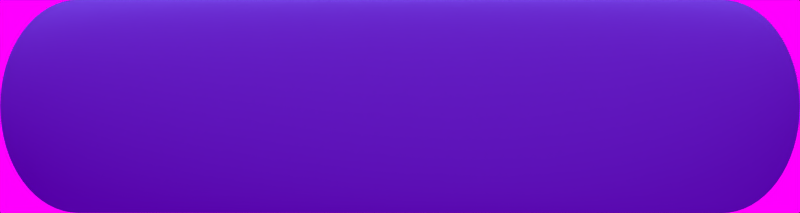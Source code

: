 # Source: bouton_cyan.blend  (saved by Blender 2.46.0; exported with 4.5.12 LTS)
import bpy
from mathutils import Matrix  # noqa: F401  (used for matrix-valued properties, if any)

bpy.ops.wm.read_factory_settings(use_empty=True)
scene = bpy.context.scene
scene.name = 'Scene'

# ---- collections
col_collection_1 = bpy.data.collections.new('Collection 1'); scene.collection.children.link(col_collection_1)

# ---- materials (node trees are filled in below, after node groups)
mat_material_001 = bpy.data.materials.new('Material.001')
mat_material_001.alpha_threshold = 0.0
mat_material_001.diffuse_color = (0.3331, 0.6915, 0.6545, 1.0)
mat_material_001.roughness = 0.5
mat_material_001.specular_intensity = 1.55
mat_material_001.line_color = (0.0, 0.0, 0.0, 1.0)

# ---- material node trees

# ---- world
world_world = bpy.data.worlds.new('World'); scene.world = world_world
world_world.color = (1.0, 0.0, 1.0)
world_world.use_sun_shadow = False
world_world.sun_shadow_jitter_overblur = 0.0
world_world.cycles.sampling_method = 'MANUAL'
world_world.cycles.sample_map_resolution = 256

# ---- cameras
cam_camera = bpy.data.cameras.new('Camera')
cam_camera.type = 'ORTHO'
cam_camera.passepartout_alpha = 0.2
cam_camera.clip_end = 100.0
cam_camera.lens = 35.0
cam_camera.ortho_scale = 7.314
cam_camera.show_passepartout = False
cam_camera.show_safe_areas = True
cam_camera.dof.focus_distance = 0.0
cam_camera.dof.aperture_fstop = 128.0

# ---- lights
light_spot_001 = bpy.data.lights.new('Spot.001', 'SPOT')
light_spot_001.transmission_factor = 0.0
light_spot_001.cutoff_distance = 30.0
light_spot_001.energy = 165.7
light_spot_001.shadow_buffer_clip_start = 1.001
light_spot_001.shadow_soft_size = 1.0
light_spot_001.shadow_maximum_resolution = 0.006
light_spot_001.use_absolute_resolution = True
light_spot_001.spot_size = 1.309
light_spot_001.cycles.use_multiple_importance_sampling = False
light_lamp = bpy.data.lights.new('Lamp', 'SUN')
light_lamp.transmission_factor = 0.0
light_lamp.angle = 1.571
light_lamp.energy = 1.077
light_lamp.shadow_buffer_clip_start = 0.5
light_lamp.shadow_soft_size = 1.0
light_lamp.shadow_cascade_max_distance = 1000.0
light_lamp.cycles.use_multiple_importance_sampling = False
light_spot = bpy.data.lights.new('Spot', 'SPOT')
light_spot.transmission_factor = 0.0
light_spot.cutoff_distance = 30.0
light_spot.energy = 198.1
light_spot.shadow_buffer_clip_start = 1.001
light_spot.shadow_soft_size = 1.0
light_spot.shadow_maximum_resolution = 0.006
light_spot.use_absolute_resolution = True
light_spot.spot_size = 1.309
light_spot.cycles.use_multiple_importance_sampling = False

# ---- meshes
me_torus = bpy.data.meshes.new('Torus')
me_torus.from_pydata([(1.25, 0.0, 0.0), (1.231, 0.0, 0.09567), (1.177, 0.0, 0.1768), (1.096, 0.0, 0.231), (1.0, 0.0, 0.25), (0.9043, 0.0, 0.231), (0.8232, 0.0, 0.1768), (0.769, 0.0, 0.09567), (0.75, 0.0, 3.062e-17), (0.769, 0.0, -0.09567), (0.8232, 0.0, -0.1768), (0.9043, 0.0, -0.231), (1.0, 0.0, -0.25), (1.096, 0.0, -0.231), (1.177, 0.0, -0.1768), (1.231, 0.0, -0.09567), (1.239, 0.1632, 0.0), (1.22, 0.1607, 0.09567), (1.167, 0.1536, 0.1768), (1.086, 0.143, 0.231), (0.9914, 0.1305, 0.25), (0.8966, 0.118, 0.231), (0.8162, 0.1075, 0.1768), (0.7625, 0.1004, 0.09567), (0.7436, 0.09789, 3.062e-17), (0.7625, 0.1004, -0.09567), (0.8162, 0.1075, -0.1768), (0.8966, 0.118, -0.231), (0.9914, 0.1305, -0.25), (1.086, 0.143, -0.231), (1.167, 0.1536, -0.1768), (1.22, 0.1607, -0.09567), (1.207, 0.3235, 0.0), (1.189, 0.3186, 0.09567), (1.137, 0.3046, 0.1768), (1.058, 0.2836, 0.231), (0.9659, 0.2588, 0.25), (0.8735, 0.2341, 0.231), (0.7952, 0.2131, 0.1768), (0.7428, 0.199, 0.09567), (0.7244, 0.1941, 3.062e-17), (0.7428, 0.199, -0.09567), (0.7952, 0.2131, -0.1768), (0.8735, 0.2341, -0.231), (0.9659, 0.2588, -0.25), (1.058, 0.2836, -0.231), (1.137, 0.3046, -0.1768), (1.189, 0.3186, -0.09567), (1.155, 0.4784, 0.0), (1.137, 0.4711, 0.09567), (1.087, 0.4503, 0.1768), (1.012, 0.4193, 0.231), (0.9239, 0.3827, 0.25), (0.8355, 0.3461, 0.231), (0.7606, 0.315, 0.1768), (0.7105, 0.2943, 0.09567), (0.6929, 0.287, 3.062e-17), (0.7105, 0.2943, -0.09567), (0.7606, 0.315, -0.1768), (0.8355, 0.3461, -0.231), (0.9239, 0.3827, -0.25), (1.012, 0.4193, -0.231), (1.087, 0.4503, -0.1768), (1.137, 0.4711, -0.09567), (1.083, 0.625, 0.0), (1.066, 0.6155, 0.09567), (1.019, 0.5884, 0.1768), (0.9489, 0.5478, 0.231), (0.866, 0.5, 0.25), (0.7832, 0.4522, 0.231), (0.7129, 0.4116, 0.1768), (0.666, 0.3845, 0.09567), (0.6495, 0.375, 3.062e-17), (0.666, 0.3845, -0.09567), (0.7129, 0.4116, -0.1768), (0.7832, 0.4522, -0.231), (0.866, 0.5, -0.25), (0.9489, 0.5478, -0.231), (1.019, 0.5884, -0.1768), (1.066, 0.6155, -0.09567), (0.9917, 0.761, 0.0), (0.9766, 0.7494, 0.09567), (0.9336, 0.7164, 0.1768), (0.8693, 0.667, 0.231), (0.7934, 0.6088, 0.25), (0.7175, 0.5505, 0.231), (0.6531, 0.5011, 0.1768), (0.6101, 0.4682, 0.09567), (0.595, 0.4566, 3.062e-17), (0.6101, 0.4682, -0.09567), (0.6531, 0.5011, -0.1768), (0.7175, 0.5505, -0.231), (0.7934, 0.6088, -0.25), (0.8693, 0.667, -0.231), (0.9336, 0.7164, -0.1768), (0.9766, 0.7494, -0.09567), (0.8839, 0.8839, 0.0), (0.8704, 0.8704, 0.09567), (0.8321, 0.8321, 0.1768), (0.7748, 0.7748, 0.231), (0.7071, 0.7071, 0.25), (0.6395, 0.6395, 0.231), (0.5821, 0.5821, 0.1768), (0.5438, 0.5438, 0.09567), (0.5303, 0.5303, 3.062e-17), (0.5438, 0.5438, -0.09567), (0.5821, 0.5821, -0.1768), (0.6395, 0.6395, -0.231), (0.7071, 0.7071, -0.25), (0.7748, 0.7748, -0.231), (0.8321, 0.8321, -0.1768), (0.8704, 0.8704, -0.09567), (0.761, 0.9917, 0.0), (0.7494, 0.9766, 0.09567), (0.7164, 0.9336, 0.1768), (0.667, 0.8693, 0.231), (0.6088, 0.7934, 0.25), (0.5505, 0.7175, 0.231), (0.5011, 0.6531, 0.1768), (0.4682, 0.6101, 0.09567), (0.4566, 0.595, 3.062e-17), (0.4682, 0.6101, -0.09567), (0.5011, 0.6531, -0.1768), (0.5505, 0.7175, -0.231), (0.6088, 0.7934, -0.25), (0.667, 0.8693, -0.231), (0.7164, 0.9336, -0.1768), (0.7494, 0.9766, -0.09567), (0.625, 1.083, 0.0), (0.6155, 1.066, 0.09567), (0.5884, 1.019, 0.1768), (0.5478, 0.9489, 0.231), (0.5, 0.866, 0.25), (0.4522, 0.7832, 0.231), (0.4116, 0.7129, 0.1768), (0.3845, 0.666, 0.09567), (0.375, 0.6495, 3.062e-17), (0.3845, 0.666, -0.09567), (0.4116, 0.7129, -0.1768), (0.4522, 0.7832, -0.231), (0.5, 0.866, -0.25), (0.5478, 0.9489, -0.231), (0.5884, 1.019, -0.1768), (0.6155, 1.066, -0.09567), (0.4784, 1.155, 0.0), (0.4711, 1.137, 0.09567), (0.4503, 1.087, 0.1768), (0.4193, 1.012, 0.231), (0.3827, 0.9239, 0.25), (0.3461, 0.8355, 0.231), (0.315, 0.7606, 0.1768), (0.2943, 0.7105, 0.09567), (0.287, 0.6929, 3.062e-17), (0.2943, 0.7105, -0.09567), (0.315, 0.7606, -0.1768), (0.3461, 0.8355, -0.231), (0.3827, 0.9239, -0.25), (0.4193, 1.012, -0.231), (0.4503, 1.087, -0.1768), (0.4711, 1.137, -0.09567), (0.3235, 1.207, 0.0), (0.3186, 1.189, 0.09567), (0.3046, 1.137, 0.1768), (0.2836, 1.058, 0.231), (0.2588, 0.9659, 0.25), (0.2341, 0.8735, 0.231), (0.2131, 0.7952, 0.1768), (0.199, 0.7428, 0.09567), (0.1941, 0.7244, 3.062e-17), (0.199, 0.7428, -0.09567), (0.2131, 0.7952, -0.1768), (0.2341, 0.8735, -0.231), (0.2588, 0.9659, -0.25), (0.2836, 1.058, -0.231), (0.3046, 1.137, -0.1768), (0.3186, 1.189, -0.09567), (0.1632, 1.239, 0.0), (0.1607, 1.22, 0.09567), (0.1536, 1.167, 0.1768), (0.143, 1.086, 0.231), (0.1305, 0.9914, 0.25), (0.118, 0.8966, 0.231), (0.1075, 0.8162, 0.1768), (0.1004, 0.7625, 0.09567), (0.09789, 0.7436, 3.062e-17), (0.1004, 0.7625, -0.09567), (0.1075, 0.8162, -0.1768), (0.118, 0.8966, -0.231), (0.1305, 0.9914, -0.25), (0.143, 1.086, -0.231), (0.1536, 1.167, -0.1768), (0.1607, 1.22, -0.09567), (-5.464e-08, 1.25, 0.0), (-5.381e-08, 1.231, 0.09567), (-5.144e-08, 1.177, 0.1768), (-4.789e-08, 1.096, 0.231), (-4.371e-08, 1.0, 0.25), (-3.953e-08, 0.9043, 0.231), (-3.598e-08, 0.8232, 0.1768), (-3.362e-08, 0.769, 0.09567), (-3.278e-08, 0.75, 3.062e-17), (-3.362e-08, 0.769, -0.09567), (-3.598e-08, 0.8232, -0.1768), (-3.953e-08, 0.9043, -0.231), (-4.371e-08, 1.0, -0.25), (-4.789e-08, 1.096, -0.231), (-5.144e-08, 1.177, -0.1768), (-5.381e-08, 1.231, -0.09567), (-0.1632, 1.239, 0.0), (-0.1607, 1.22, 0.09567), (-0.1536, 1.167, 0.1768), (-0.143, 1.086, 0.231), (-0.1305, 0.9914, 0.25), (-0.118, 0.8966, 0.231), (-0.1075, 0.8162, 0.1768), (-0.1004, 0.7625, 0.09567), (-0.09789, 0.7436, 3.062e-17), (-0.1004, 0.7625, -0.09567), (-0.1075, 0.8162, -0.1768), (-0.118, 0.8966, -0.231), (-0.1305, 0.9914, -0.25), (-0.143, 1.086, -0.231), (-0.1536, 1.167, -0.1768), (-0.1607, 1.22, -0.09567), (-0.3235, 1.207, 0.0), (-0.3186, 1.189, 0.09567), (-0.3046, 1.137, 0.1768), (-0.2836, 1.058, 0.231), (-0.2588, 0.9659, 0.25), (-0.2341, 0.8735, 0.231), (-0.2131, 0.7952, 0.1768), (-0.199, 0.7428, 0.09567), (-0.1941, 0.7244, 3.062e-17), (-0.199, 0.7428, -0.09567), (-0.2131, 0.7952, -0.1768), (-0.2341, 0.8735, -0.231), (-0.2588, 0.9659, -0.25), (-0.2836, 1.058, -0.231), (-0.3046, 1.137, -0.1768), (-0.3186, 1.189, -0.09567), (-0.4784, 1.155, 0.0), (-0.4711, 1.137, 0.09567), (-0.4503, 1.087, 0.1768), (-0.4193, 1.012, 0.231), (-0.3827, 0.9239, 0.25), (-0.3461, 0.8355, 0.231), (-0.315, 0.7606, 0.1768), (-0.2943, 0.7105, 0.09567), (-0.287, 0.6929, 3.062e-17), (-0.2943, 0.7105, -0.09567), (-0.315, 0.7606, -0.1768), (-0.3461, 0.8355, -0.231), (-0.3827, 0.9239, -0.25), (-0.4193, 1.012, -0.231), (-0.4503, 1.087, -0.1768), (-0.4711, 1.137, -0.09567), (-0.625, 1.083, 0.0), (-0.6155, 1.066, 0.09567), (-0.5884, 1.019, 0.1768), (-0.5478, 0.9489, 0.231), (-0.5, 0.866, 0.25), (-0.4522, 0.7832, 0.231), (-0.4116, 0.7129, 0.1768), (-0.3845, 0.666, 0.09567), (-0.375, 0.6495, 3.062e-17), (-0.3845, 0.666, -0.09567), (-0.4116, 0.7129, -0.1768), (-0.4522, 0.7832, -0.231), (-0.5, 0.866, -0.25), (-0.5478, 0.9489, -0.231), (-0.5884, 1.019, -0.1768), (-0.6155, 1.066, -0.09567), (-0.761, 0.9917, 0.0), (-0.7494, 0.9766, 0.09567), (-0.7164, 0.9336, 0.1768), (-0.667, 0.8693, 0.231), (-0.6088, 0.7934, 0.25), (-0.5505, 0.7175, 0.231), (-0.5011, 0.6531, 0.1768), (-0.4682, 0.6101, 0.09567), (-0.4566, 0.595, 3.062e-17), (-0.4682, 0.6101, -0.09567), (-0.5011, 0.6531, -0.1768), (-0.5505, 0.7175, -0.231), (-0.6088, 0.7934, -0.25), (-0.667, 0.8693, -0.231), (-0.7164, 0.9336, -0.1768), (-0.7494, 0.9766, -0.09567), (-0.8839, 0.8839, 0.0), (-0.8704, 0.8704, 0.09567), (-0.8321, 0.8321, 0.1768), (-0.7748, 0.7748, 0.231), (-0.7071, 0.7071, 0.25), (-0.6395, 0.6395, 0.231), (-0.5821, 0.5821, 0.1768), (-0.5438, 0.5438, 0.09567), (-0.5303, 0.5303, 3.062e-17), (-0.5438, 0.5438, -0.09567), (-0.5821, 0.5821, -0.1768), (-0.6395, 0.6395, -0.231), (-0.7071, 0.7071, -0.25), (-0.7748, 0.7748, -0.231), (-0.8321, 0.8321, -0.1768), (-0.8704, 0.8704, -0.09567), (-0.9917, 0.761, 0.0), (-0.9766, 0.7494, 0.09567), (-0.9336, 0.7164, 0.1768), (-0.8693, 0.667, 0.231), (-0.7934, 0.6088, 0.25), (-0.7175, 0.5505, 0.231), (-0.6531, 0.5011, 0.1768), (-0.6101, 0.4682, 0.09567), (-0.595, 0.4566, 3.062e-17), (-0.6101, 0.4682, -0.09567), (-0.6531, 0.5011, -0.1768), (-0.7175, 0.5505, -0.231), (-0.7934, 0.6088, -0.25), (-0.8693, 0.667, -0.231), (-0.9336, 0.7164, -0.1768), (-0.9766, 0.7494, -0.09567), (-1.083, 0.625, 0.0), (-1.066, 0.6155, 0.09567), (-1.019, 0.5884, 0.1768), (-0.9489, 0.5478, 0.231), (-0.866, 0.5, 0.25), (-0.7832, 0.4522, 0.231), (-0.7129, 0.4116, 0.1768), (-0.666, 0.3845, 0.09567), (-0.6495, 0.375, 3.062e-17), (-0.666, 0.3845, -0.09567), (-0.7129, 0.4116, -0.1768), (-0.7832, 0.4522, -0.231), (-0.866, 0.5, -0.25), (-0.9489, 0.5478, -0.231), (-1.019, 0.5884, -0.1768), (-1.066, 0.6155, -0.09567), (-1.155, 0.4784, 0.0), (-1.137, 0.4711, 0.09567), (-1.087, 0.4503, 0.1768), (-1.012, 0.4193, 0.231), (-0.9239, 0.3827, 0.25), (-0.8355, 0.3461, 0.231), (-0.7606, 0.315, 0.1768), (-0.7105, 0.2943, 0.09567), (-0.6929, 0.287, 3.062e-17), (-0.7105, 0.2943, -0.09567), (-0.7606, 0.315, -0.1768), (-0.8355, 0.3461, -0.231), (-0.9239, 0.3827, -0.25), (-1.012, 0.4193, -0.231), (-1.087, 0.4503, -0.1768), (-1.137, 0.4711, -0.09567), (-1.207, 0.3235, 0.0), (-1.189, 0.3186, 0.09567), (-1.137, 0.3046, 0.1768), (-1.058, 0.2836, 0.231), (-0.9659, 0.2588, 0.25), (-0.8735, 0.2341, 0.231), (-0.7952, 0.2131, 0.1768), (-0.7428, 0.199, 0.09567), (-0.7244, 0.1941, 3.062e-17), (-0.7428, 0.199, -0.09567), (-0.7952, 0.2131, -0.1768), (-0.8735, 0.2341, -0.231), (-0.9659, 0.2588, -0.25), (-1.058, 0.2836, -0.231), (-1.137, 0.3046, -0.1768), (-1.189, 0.3186, -0.09567), (-1.239, 0.1632, 0.0), (-1.22, 0.1607, 0.09567), (-1.167, 0.1536, 0.1768), (-1.086, 0.143, 0.231), (-0.9914, 0.1305, 0.25), (-0.8966, 0.118, 0.231), (-0.8162, 0.1075, 0.1768), (-0.7625, 0.1004, 0.09567), (-0.7436, 0.09789, 3.062e-17), (-0.7625, 0.1004, -0.09567), (-0.8162, 0.1075, -0.1768), (-0.8966, 0.118, -0.231), (-0.9914, 0.1305, -0.25), (-1.086, 0.143, -0.231), (-1.167, 0.1536, -0.1768), (-1.22, 0.1607, -0.09567), (-1.25, -1.093e-07, 0.0), (-1.231, -1.076e-07, 0.09567), (-1.177, -1.029e-07, 0.1768), (-1.096, -9.579e-08, 0.231), (-1.0, -8.742e-08, 0.25), (-0.9043, -7.906e-08, 0.231), (-0.8232, -7.197e-08, 0.1768), (-0.769, -6.723e-08, 0.09567), (-0.75, -6.557e-08, 3.062e-17), (-0.769, -6.723e-08, -0.09567), (-0.8232, -7.197e-08, -0.1768), (-0.9043, -7.906e-08, -0.231), (-1.0, -8.742e-08, -0.25), (-1.096, -9.579e-08, -0.231), (-1.177, -1.029e-07, -0.1768), (-1.231, -1.076e-07, -0.09567), (-1.239, -0.1632, 0.0), (-1.22, -0.1607, 0.09567), (-1.167, -0.1536, 0.1768), (-1.086, -0.143, 0.231), (-0.9914, -0.1305, 0.25), (-0.8966, -0.118, 0.231), (-0.8162, -0.1075, 0.1768), (-0.7625, -0.1004, 0.09567), (-0.7436, -0.09789, 3.062e-17), (-0.7625, -0.1004, -0.09567), (-0.8162, -0.1075, -0.1768), (-0.8966, -0.118, -0.231), (-0.9914, -0.1305, -0.25), (-1.086, -0.143, -0.231), (-1.167, -0.1536, -0.1768), (-1.22, -0.1607, -0.09567), (-1.207, -0.3235, 0.0), (-1.189, -0.3186, 0.09567), (-1.137, -0.3046, 0.1768), (-1.058, -0.2836, 0.231), (-0.9659, -0.2588, 0.25), (-0.8735, -0.2341, 0.231), (-0.7952, -0.2131, 0.1768), (-0.7428, -0.199, 0.09567), (-0.7244, -0.1941, 3.062e-17), (-0.7428, -0.199, -0.09567), (-0.7952, -0.2131, -0.1768), (-0.8735, -0.2341, -0.231), (-0.9659, -0.2588, -0.25), (-1.058, -0.2836, -0.231), (-1.137, -0.3046, -0.1768), (-1.189, -0.3186, -0.09567), (-1.155, -0.4784, 0.0), (-1.137, -0.4711, 0.09567), (-1.087, -0.4503, 0.1768), (-1.012, -0.4193, 0.231), (-0.9239, -0.3827, 0.25), (-0.8355, -0.3461, 0.231), (-0.7606, -0.315, 0.1768), (-0.7105, -0.2943, 0.09567), (-0.6929, -0.287, 3.062e-17), (-0.7105, -0.2943, -0.09567), (-0.7606, -0.315, -0.1768), (-0.8355, -0.3461, -0.231), (-0.9239, -0.3827, -0.25), (-1.012, -0.4193, -0.231), (-1.087, -0.4503, -0.1768), (-1.137, -0.4711, -0.09567), (-1.083, -0.625, 0.0), (-1.066, -0.6155, 0.09567), (-1.019, -0.5884, 0.1768), (-0.9489, -0.5478, 0.231), (-0.866, -0.5, 0.25), (-0.7832, -0.4522, 0.231), (-0.7129, -0.4116, 0.1768), (-0.666, -0.3845, 0.09567), (-0.6495, -0.375, 3.062e-17), (-0.666, -0.3845, -0.09567), (-0.7129, -0.4116, -0.1768), (-0.7832, -0.4522, -0.231), (-0.866, -0.5, -0.25), (-0.9489, -0.5478, -0.231), (-1.019, -0.5884, -0.1768), (-1.066, -0.6155, -0.09567), (-0.9917, -0.761, 0.0), (-0.9766, -0.7494, 0.09567), (-0.9336, -0.7164, 0.1768), (-0.8693, -0.667, 0.231), (-0.7934, -0.6088, 0.25), (-0.7175, -0.5505, 0.231), (-0.6531, -0.5011, 0.1768), (-0.6101, -0.4682, 0.09567), (-0.595, -0.4566, 3.062e-17), (-0.6101, -0.4682, -0.09567), (-0.6531, -0.5011, -0.1768), (-0.7175, -0.5505, -0.231), (-0.7934, -0.6088, -0.25), (-0.8693, -0.667, -0.231), (-0.9336, -0.7164, -0.1768), (-0.9766, -0.7494, -0.09567), (-0.8839, -0.8839, 0.0), (-0.8704, -0.8704, 0.09567), (-0.8321, -0.8321, 0.1768), (-0.7748, -0.7748, 0.231), (-0.7071, -0.7071, 0.25), (-0.6395, -0.6395, 0.231), (-0.5821, -0.5821, 0.1768), (-0.5438, -0.5438, 0.09567), (-0.5303, -0.5303, 3.062e-17), (-0.5438, -0.5438, -0.09567), (-0.5821, -0.5821, -0.1768), (-0.6395, -0.6395, -0.231), (-0.7071, -0.7071, -0.25), (-0.7748, -0.7748, -0.231), (-0.8321, -0.8321, -0.1768), (-0.8704, -0.8704, -0.09567), (-0.761, -0.9917, 0.0), (-0.7494, -0.9766, 0.09567), (-0.7164, -0.9336, 0.1768), (-0.667, -0.8693, 0.231), (-0.6088, -0.7934, 0.25), (-0.5505, -0.7175, 0.231), (-0.5011, -0.6531, 0.1768), (-0.4682, -0.6101, 0.09567), (-0.4566, -0.595, 3.062e-17), (-0.4682, -0.6101, -0.09567), (-0.5011, -0.6531, -0.1768), (-0.5505, -0.7175, -0.231), (-0.6088, -0.7934, -0.25), (-0.667, -0.8693, -0.231), (-0.7164, -0.9336, -0.1768), (-0.7494, -0.9766, -0.09567), (-0.625, -1.083, 0.0), (-0.6155, -1.066, 0.09567), (-0.5884, -1.019, 0.1768), (-0.5478, -0.9489, 0.231), (-0.5, -0.866, 0.25), (-0.4522, -0.7832, 0.231), (-0.4116, -0.7129, 0.1768), (-0.3845, -0.666, 0.09567), (-0.375, -0.6495, 3.062e-17), (-0.3845, -0.666, -0.09567), (-0.4116, -0.7129, -0.1768), (-0.4522, -0.7832, -0.231), (-0.5, -0.866, -0.25), (-0.5478, -0.9489, -0.231), (-0.5884, -1.019, -0.1768), (-0.6155, -1.066, -0.09567), (-0.4784, -1.155, 0.0), (-0.4711, -1.137, 0.09567), (-0.4503, -1.087, 0.1768), (-0.4193, -1.012, 0.231), (-0.3827, -0.9239, 0.25), (-0.3461, -0.8355, 0.231), (-0.315, -0.7606, 0.1768), (-0.2943, -0.7105, 0.09567), (-0.287, -0.6929, 3.062e-17), (-0.2943, -0.7105, -0.09567), (-0.315, -0.7606, -0.1768), (-0.3461, -0.8355, -0.231), (-0.3827, -0.9239, -0.25), (-0.4193, -1.012, -0.231), (-0.4503, -1.087, -0.1768), (-0.4711, -1.137, -0.09567), (-0.3235, -1.207, 0.0), (-0.3186, -1.189, 0.09567), (-0.3046, -1.137, 0.1768), (-0.2836, -1.058, 0.231), (-0.2588, -0.9659, 0.25), (-0.2341, -0.8735, 0.231), (-0.2131, -0.7952, 0.1768), (-0.199, -0.7428, 0.09567), (-0.1941, -0.7244, 3.062e-17), (-0.199, -0.7428, -0.09567), (-0.2131, -0.7952, -0.1768), (-0.2341, -0.8735, -0.231), (-0.2588, -0.9659, -0.25), (-0.2836, -1.058, -0.231), (-0.3046, -1.137, -0.1768), (-0.3186, -1.189, -0.09567), (-0.1632, -1.239, 0.0), (-0.1607, -1.22, 0.09567), (-0.1536, -1.167, 0.1768), (-0.143, -1.086, 0.231), (-0.1305, -0.9914, 0.25), (-0.118, -0.8966, 0.231), (-0.1075, -0.8162, 0.1768), (-0.1004, -0.7625, 0.09567), (-0.09789, -0.7436, 3.062e-17), (-0.1004, -0.7625, -0.09567), (-0.1075, -0.8162, -0.1768), (-0.118, -0.8966, -0.231), (-0.1305, -0.9914, -0.25), (-0.143, -1.086, -0.231), (-0.1536, -1.167, -0.1768), (-0.1607, -1.22, -0.09567), (1.491e-08, -1.25, 0.0), (1.468e-08, -1.231, 0.09567), (1.403e-08, -1.177, 0.1768), (1.307e-08, -1.096, 0.231), (1.192e-08, -1.0, 0.25), (1.078e-08, -0.9043, 0.231), (9.817e-09, -0.8232, 0.1768), (9.171e-09, -0.769, 0.09567), (8.944e-09, -0.75, 3.062e-17), (9.171e-09, -0.769, -0.09567), (9.817e-09, -0.8232, -0.1768), (1.078e-08, -0.9043, -0.231), (1.192e-08, -1.0, -0.25), (1.307e-08, -1.096, -0.231), (1.403e-08, -1.177, -0.1768), (1.468e-08, -1.231, -0.09567), (0.1632, -1.239, 0.0), (0.1607, -1.22, 0.09567), (0.1536, -1.167, 0.1768), (0.143, -1.086, 0.231), (0.1305, -0.9914, 0.25), (0.118, -0.8966, 0.231), (0.1075, -0.8162, 0.1768), (0.1004, -0.7625, 0.09567), (0.09789, -0.7436, 3.062e-17), (0.1004, -0.7625, -0.09567), (0.1075, -0.8162, -0.1768), (0.118, -0.8966, -0.231), (0.1305, -0.9914, -0.25), (0.143, -1.086, -0.231), (0.1536, -1.167, -0.1768), (0.1607, -1.22, -0.09567), (0.3235, -1.207, 0.0), (0.3186, -1.189, 0.09567), (0.3046, -1.137, 0.1768), (0.2836, -1.058, 0.231), (0.2588, -0.9659, 0.25), (0.2341, -0.8735, 0.231), (0.2131, -0.7952, 0.1768), (0.199, -0.7428, 0.09567), (0.1941, -0.7244, 3.062e-17), (0.199, -0.7428, -0.09567), (0.2131, -0.7952, -0.1768), (0.2341, -0.8735, -0.231), (0.2588, -0.9659, -0.25), (0.2836, -1.058, -0.231), (0.3046, -1.137, -0.1768), (0.3186, -1.189, -0.09567), (0.4784, -1.155, 0.0), (0.4711, -1.137, 0.09567), (0.4503, -1.087, 0.1768), (0.4193, -1.012, 0.231), (0.3827, -0.9239, 0.25), (0.3461, -0.8355, 0.231), (0.315, -0.7606, 0.1768), (0.2943, -0.7105, 0.09567), (0.287, -0.6929, 3.062e-17), (0.2943, -0.7105, -0.09567), (0.315, -0.7606, -0.1768), (0.3461, -0.8355, -0.231), (0.3827, -0.9239, -0.25), (0.4193, -1.012, -0.231), (0.4503, -1.087, -0.1768), (0.4711, -1.137, -0.09567), (0.625, -1.083, 0.0), (0.6155, -1.066, 0.09567), (0.5884, -1.019, 0.1768), (0.5478, -0.9489, 0.231), (0.5, -0.866, 0.25), (0.4522, -0.7832, 0.231), (0.4116, -0.7129, 0.1768), (0.3845, -0.666, 0.09567), (0.375, -0.6495, 3.062e-17), (0.3845, -0.666, -0.09567), (0.4116, -0.7129, -0.1768), (0.4522, -0.7832, -0.231), (0.5, -0.866, -0.25), (0.5478, -0.9489, -0.231), (0.5884, -1.019, -0.1768), (0.6155, -1.066, -0.09567), (0.761, -0.9917, 0.0), (0.7494, -0.9766, 0.09567), (0.7164, -0.9336, 0.1768), (0.667, -0.8693, 0.231), (0.6088, -0.7934, 0.25), (0.5505, -0.7175, 0.231), (0.5011, -0.6531, 0.1768), (0.4682, -0.6101, 0.09567), (0.4566, -0.595, 3.062e-17), (0.4682, -0.6101, -0.09567), (0.5011, -0.6531, -0.1768), (0.5505, -0.7175, -0.231), (0.6088, -0.7934, -0.25), (0.667, -0.8693, -0.231), (0.7164, -0.9336, -0.1768), (0.7494, -0.9766, -0.09567), (0.8839, -0.8839, 0.0), (0.8704, -0.8704, 0.09567), (0.8321, -0.8321, 0.1768), (0.7748, -0.7748, 0.231), (0.7071, -0.7071, 0.25), (0.6395, -0.6395, 0.231), (0.5821, -0.5821, 0.1768), (0.5438, -0.5438, 0.09567), (0.5303, -0.5303, 3.062e-17), (0.5438, -0.5438, -0.09567), (0.5821, -0.5821, -0.1768), (0.6395, -0.6395, -0.231), (0.7071, -0.7071, -0.25), (0.7748, -0.7748, -0.231), (0.8321, -0.8321, -0.1768), (0.8704, -0.8704, -0.09567), (0.9917, -0.761, 0.0), (0.9766, -0.7494, 0.09567), (0.9336, -0.7164, 0.1768), (0.8693, -0.667, 0.231), (0.7934, -0.6088, 0.25), (0.7175, -0.5505, 0.231), (0.6531, -0.5011, 0.1768), (0.6101, -0.4682, 0.09567), (0.595, -0.4566, 3.062e-17), (0.6101, -0.4682, -0.09567), (0.6531, -0.5011, -0.1768), (0.7175, -0.5505, -0.231), (0.7934, -0.6088, -0.25), (0.8693, -0.667, -0.231), (0.9336, -0.7164, -0.1768), (0.9766, -0.7494, -0.09567), (1.083, -0.625, 0.0), (1.066, -0.6155, 0.09567), (1.019, -0.5884, 0.1768), (0.9489, -0.5478, 0.231), (0.866, -0.5, 0.25), (0.7832, -0.4522, 0.231), (0.7129, -0.4116, 0.1768), (0.666, -0.3845, 0.09567), (0.6495, -0.375, 3.062e-17), (0.666, -0.3845, -0.09567), (0.7129, -0.4116, -0.1768), (0.7832, -0.4522, -0.231), (0.866, -0.5, -0.25), (0.9489, -0.5478, -0.231), (1.019, -0.5884, -0.1768), (1.066, -0.6155, -0.09567), (1.155, -0.4784, 0.0), (1.137, -0.4711, 0.09567), (1.087, -0.4503, 0.1768), (1.012, -0.4193, 0.231), (0.9239, -0.3827, 0.25), (0.8355, -0.3461, 0.231), (0.7606, -0.315, 0.1768), (0.7105, -0.2943, 0.09567), (0.6929, -0.287, 3.062e-17), (0.7105, -0.2943, -0.09567), (0.7606, -0.315, -0.1768), (0.8355, -0.3461, -0.231), (0.9239, -0.3827, -0.25), (1.012, -0.4193, -0.231), (1.087, -0.4503, -0.1768), (1.137, -0.4711, -0.09567), (1.207, -0.3235, 0.0), (1.189, -0.3186, 0.09567), (1.137, -0.3046, 0.1768), (1.058, -0.2836, 0.231), (0.9659, -0.2588, 0.25), (0.8735, -0.2341, 0.231), (0.7952, -0.2131, 0.1768), (0.7428, -0.199, 0.09567), (0.7244, -0.1941, 3.062e-17), (0.7428, -0.199, -0.09567), (0.7952, -0.2131, -0.1768), (0.8735, -0.2341, -0.231), (0.9659, -0.2588, -0.25), (1.058, -0.2836, -0.231), (1.137, -0.3046, -0.1768), (1.189, -0.3186, -0.09567), (1.239, -0.1632, 0.0), (1.22, -0.1607, 0.09567), (1.167, -0.1536, 0.1768), (1.086, -0.143, 0.231), (0.9914, -0.1305, 0.25), (0.8966, -0.118, 0.231), (0.8162, -0.1075, 0.1768), (0.7625, -0.1004, 0.09567), (0.7436, -0.09789, 3.062e-17), (0.7625, -0.1004, -0.09567), (0.8162, -0.1075, -0.1768), (0.8966, -0.118, -0.231), (0.9914, -0.1305, -0.25), (1.086, -0.143, -0.231), (1.167, -0.1536, -0.1768), (1.22, -0.1607, -0.09567)], [], [(1, 0, 16, 17), (17, 18, 2, 1), (18, 19, 3, 2), (19, 20, 4, 3), (20, 21, 5, 4), (21, 22, 6, 5), (22, 23, 7, 6), (23, 24, 8, 7), (24, 25, 9, 8), (25, 26, 10, 9), (26, 27, 11, 10), (27, 28, 12, 11), (28, 29, 13, 12), (29, 30, 14, 13), (30, 31, 15, 14), (0, 15, 31, 16), (32, 33, 17, 16), (33, 34, 18, 17), (34, 35, 19, 18), (35, 36, 20, 19), (36, 37, 21, 20), (37, 38, 22, 21), (38, 39, 23, 22), (39, 40, 24, 23), (40, 41, 25, 24), (41, 42, 26, 25), (42, 43, 27, 26), (43, 44, 28, 27), (44, 45, 29, 28), (45, 46, 30, 29), (46, 47, 31, 30), (47, 32, 16, 31), (48, 49, 33, 32), (49, 50, 34, 33), (50, 51, 35, 34), (51, 52, 36, 35), (52, 53, 37, 36), (53, 54, 38, 37), (54, 55, 39, 38), (55, 56, 40, 39), (56, 57, 41, 40), (57, 58, 42, 41), (58, 59, 43, 42), (59, 60, 44, 43), (60, 61, 45, 44), (61, 62, 46, 45), (62, 63, 47, 46), (63, 48, 32, 47), (64, 65, 49, 48), (65, 66, 50, 49), (66, 67, 51, 50), (67, 68, 52, 51), (68, 69, 53, 52), (69, 70, 54, 53), (70, 71, 55, 54), (71, 72, 56, 55), (72, 73, 57, 56), (73, 74, 58, 57), (74, 75, 59, 58), (75, 76, 60, 59), (76, 77, 61, 60), (77, 78, 62, 61), (78, 79, 63, 62), (79, 64, 48, 63), (80, 81, 65, 64), (81, 82, 66, 65), (82, 83, 67, 66), (83, 84, 68, 67), (84, 85, 69, 68), (85, 86, 70, 69), (86, 87, 71, 70), (87, 88, 72, 71), (88, 89, 73, 72), (89, 90, 74, 73), (90, 91, 75, 74), (91, 92, 76, 75), (92, 93, 77, 76), (93, 94, 78, 77), (94, 95, 79, 78), (95, 80, 64, 79), (96, 97, 81, 80), (97, 98, 82, 81), (98, 99, 83, 82), (99, 100, 84, 83), (100, 101, 85, 84), (101, 102, 86, 85), (102, 103, 87, 86), (103, 104, 88, 87), (104, 105, 89, 88), (105, 106, 90, 89), (106, 107, 91, 90), (107, 108, 92, 91), (108, 109, 93, 92), (109, 110, 94, 93), (110, 111, 95, 94), (111, 96, 80, 95), (112, 113, 97, 96), (113, 114, 98, 97), (114, 115, 99, 98), (115, 116, 100, 99), (116, 117, 101, 100), (117, 118, 102, 101), (118, 119, 103, 102), (119, 120, 104, 103), (120, 121, 105, 104), (121, 122, 106, 105), (122, 123, 107, 106), (123, 124, 108, 107), (124, 125, 109, 108), (125, 126, 110, 109), (126, 127, 111, 110), (127, 112, 96, 111), (128, 129, 113, 112), (129, 130, 114, 113), (130, 131, 115, 114), (131, 132, 116, 115), (132, 133, 117, 116), (133, 134, 118, 117), (134, 135, 119, 118), (135, 136, 120, 119), (136, 137, 121, 120), (137, 138, 122, 121), (138, 139, 123, 122), (139, 140, 124, 123), (140, 141, 125, 124), (141, 142, 126, 125), (142, 143, 127, 126), (143, 128, 112, 127), (144, 145, 129, 128), (145, 146, 130, 129), (146, 147, 131, 130), (147, 148, 132, 131), (148, 149, 133, 132), (149, 150, 134, 133), (150, 151, 135, 134), (151, 152, 136, 135), (152, 153, 137, 136), (153, 154, 138, 137), (154, 155, 139, 138), (155, 156, 140, 139), (156, 157, 141, 140), (157, 158, 142, 141), (158, 159, 143, 142), (159, 144, 128, 143), (160, 161, 145, 144), (161, 162, 146, 145), (162, 163, 147, 146), (163, 164, 148, 147), (164, 165, 149, 148), (165, 166, 150, 149), (166, 167, 151, 150), (167, 168, 152, 151), (168, 169, 153, 152), (169, 170, 154, 153), (170, 171, 155, 154), (171, 172, 156, 155), (172, 173, 157, 156), (173, 174, 158, 157), (174, 175, 159, 158), (175, 160, 144, 159), (176, 177, 161, 160), (177, 178, 162, 161), (178, 179, 163, 162), (179, 180, 164, 163), (180, 181, 165, 164), (181, 182, 166, 165), (182, 183, 167, 166), (183, 184, 168, 167), (184, 185, 169, 168), (185, 186, 170, 169), (186, 187, 171, 170), (187, 188, 172, 171), (188, 189, 173, 172), (189, 190, 174, 173), (190, 191, 175, 174), (191, 176, 160, 175), (192, 193, 177, 176), (193, 194, 178, 177), (194, 195, 179, 178), (195, 196, 180, 179), (196, 197, 181, 180), (197, 198, 182, 181), (198, 199, 183, 182), (199, 200, 184, 183), (200, 201, 185, 184), (201, 202, 186, 185), (202, 203, 187, 186), (203, 204, 188, 187), (204, 205, 189, 188), (205, 206, 190, 189), (206, 207, 191, 190), (207, 192, 176, 191), (208, 209, 193, 192), (209, 210, 194, 193), (210, 211, 195, 194), (211, 212, 196, 195), (212, 213, 197, 196), (213, 214, 198, 197), (214, 215, 199, 198), (215, 216, 200, 199), (216, 217, 201, 200), (217, 218, 202, 201), (218, 219, 203, 202), (219, 220, 204, 203), (220, 221, 205, 204), (221, 222, 206, 205), (222, 223, 207, 206), (223, 208, 192, 207), (224, 225, 209, 208), (225, 226, 210, 209), (226, 227, 211, 210), (227, 228, 212, 211), (228, 229, 213, 212), (229, 230, 214, 213), (230, 231, 215, 214), (231, 232, 216, 215), (232, 233, 217, 216), (233, 234, 218, 217), (234, 235, 219, 218), (235, 236, 220, 219), (236, 237, 221, 220), (237, 238, 222, 221), (238, 239, 223, 222), (239, 224, 208, 223), (240, 241, 225, 224), (241, 242, 226, 225), (242, 243, 227, 226), (243, 244, 228, 227), (244, 245, 229, 228), (245, 246, 230, 229), (246, 247, 231, 230), (247, 248, 232, 231), (248, 249, 233, 232), (249, 250, 234, 233), (250, 251, 235, 234), (251, 252, 236, 235), (252, 253, 237, 236), (253, 254, 238, 237), (254, 255, 239, 238), (255, 240, 224, 239), (256, 257, 241, 240), (257, 258, 242, 241), (258, 259, 243, 242), (259, 260, 244, 243), (260, 261, 245, 244), (261, 262, 246, 245), (262, 263, 247, 246), (263, 264, 248, 247), (264, 265, 249, 248), (265, 266, 250, 249), (266, 267, 251, 250), (267, 268, 252, 251), (268, 269, 253, 252), (269, 270, 254, 253), (270, 271, 255, 254), (271, 256, 240, 255), (272, 273, 257, 256), (273, 274, 258, 257), (274, 275, 259, 258), (275, 276, 260, 259), (276, 277, 261, 260), (277, 278, 262, 261), (278, 279, 263, 262), (279, 280, 264, 263), (280, 281, 265, 264), (281, 282, 266, 265), (282, 283, 267, 266), (283, 284, 268, 267), (284, 285, 269, 268), (285, 286, 270, 269), (286, 287, 271, 270), (287, 272, 256, 271), (288, 289, 273, 272), (289, 290, 274, 273), (290, 291, 275, 274), (291, 292, 276, 275), (292, 293, 277, 276), (293, 294, 278, 277), (294, 295, 279, 278), (295, 296, 280, 279), (296, 297, 281, 280), (297, 298, 282, 281), (298, 299, 283, 282), (299, 300, 284, 283), (300, 301, 285, 284), (301, 302, 286, 285), (302, 303, 287, 286), (303, 288, 272, 287), (304, 305, 289, 288), (305, 306, 290, 289), (306, 307, 291, 290), (307, 308, 292, 291), (308, 309, 293, 292), (309, 310, 294, 293), (310, 311, 295, 294), (311, 312, 296, 295), (312, 313, 297, 296), (313, 314, 298, 297), (314, 315, 299, 298), (315, 316, 300, 299), (316, 317, 301, 300), (317, 318, 302, 301), (318, 319, 303, 302), (319, 304, 288, 303), (320, 321, 305, 304), (321, 322, 306, 305), (322, 323, 307, 306), (323, 324, 308, 307), (324, 325, 309, 308), (325, 326, 310, 309), (326, 327, 311, 310), (327, 328, 312, 311), (328, 329, 313, 312), (329, 330, 314, 313), (330, 331, 315, 314), (331, 332, 316, 315), (332, 333, 317, 316), (333, 334, 318, 317), (334, 335, 319, 318), (335, 320, 304, 319), (336, 337, 321, 320), (337, 338, 322, 321), (338, 339, 323, 322), (339, 340, 324, 323), (340, 341, 325, 324), (341, 342, 326, 325), (342, 343, 327, 326), (343, 344, 328, 327), (344, 345, 329, 328), (345, 346, 330, 329), (346, 347, 331, 330), (347, 348, 332, 331), (348, 349, 333, 332), (349, 350, 334, 333), (350, 351, 335, 334), (351, 336, 320, 335), (352, 353, 337, 336), (353, 354, 338, 337), (354, 355, 339, 338), (355, 356, 340, 339), (356, 357, 341, 340), (357, 358, 342, 341), (358, 359, 343, 342), (359, 360, 344, 343), (360, 361, 345, 344), (361, 362, 346, 345), (362, 363, 347, 346), (363, 364, 348, 347), (364, 365, 349, 348), (365, 366, 350, 349), (366, 367, 351, 350), (367, 352, 336, 351), (368, 369, 353, 352), (369, 370, 354, 353), (370, 371, 355, 354), (371, 372, 356, 355), (372, 373, 357, 356), (373, 374, 358, 357), (374, 375, 359, 358), (375, 376, 360, 359), (376, 377, 361, 360), (377, 378, 362, 361), (378, 379, 363, 362), (379, 380, 364, 363), (380, 381, 365, 364), (381, 382, 366, 365), (382, 383, 367, 366), (383, 368, 352, 367), (384, 385, 369, 368), (385, 386, 370, 369), (386, 387, 371, 370), (387, 388, 372, 371), (388, 389, 373, 372), (389, 390, 374, 373), (390, 391, 375, 374), (391, 392, 376, 375), (392, 393, 377, 376), (393, 394, 378, 377), (394, 395, 379, 378), (395, 396, 380, 379), (396, 397, 381, 380), (397, 398, 382, 381), (398, 399, 383, 382), (399, 384, 368, 383), (400, 401, 385, 384), (401, 402, 386, 385), (402, 403, 387, 386), (403, 404, 388, 387), (404, 405, 389, 388), (405, 406, 390, 389), (406, 407, 391, 390), (407, 408, 392, 391), (408, 409, 393, 392), (409, 410, 394, 393), (410, 411, 395, 394), (411, 412, 396, 395), (412, 413, 397, 396), (413, 414, 398, 397), (414, 415, 399, 398), (415, 400, 384, 399), (416, 417, 401, 400), (417, 418, 402, 401), (418, 419, 403, 402), (419, 420, 404, 403), (420, 421, 405, 404), (421, 422, 406, 405), (422, 423, 407, 406), (423, 424, 408, 407), (424, 425, 409, 408), (425, 426, 410, 409), (426, 427, 411, 410), (427, 428, 412, 411), (428, 429, 413, 412), (429, 430, 414, 413), (430, 431, 415, 414), (431, 416, 400, 415), (432, 433, 417, 416), (433, 434, 418, 417), (434, 435, 419, 418), (435, 436, 420, 419), (436, 437, 421, 420), (437, 438, 422, 421), (438, 439, 423, 422), (439, 440, 424, 423), (440, 441, 425, 424), (441, 442, 426, 425), (442, 443, 427, 426), (443, 444, 428, 427), (444, 445, 429, 428), (445, 446, 430, 429), (446, 447, 431, 430), (447, 432, 416, 431), (448, 449, 433, 432), (449, 450, 434, 433), (450, 451, 435, 434), (451, 452, 436, 435), (452, 453, 437, 436), (453, 454, 438, 437), (454, 455, 439, 438), (455, 456, 440, 439), (456, 457, 441, 440), (457, 458, 442, 441), (458, 459, 443, 442), (459, 460, 444, 443), (460, 461, 445, 444), (461, 462, 446, 445), (462, 463, 447, 446), (463, 448, 432, 447), (464, 465, 449, 448), (465, 466, 450, 449), (466, 467, 451, 450), (467, 468, 452, 451), (468, 469, 453, 452), (469, 470, 454, 453), (470, 471, 455, 454), (471, 472, 456, 455), (472, 473, 457, 456), (473, 474, 458, 457), (474, 475, 459, 458), (475, 476, 460, 459), (476, 477, 461, 460), (477, 478, 462, 461), (478, 479, 463, 462), (479, 464, 448, 463), (480, 481, 465, 464), (481, 482, 466, 465), (482, 483, 467, 466), (483, 484, 468, 467), (484, 485, 469, 468), (485, 486, 470, 469), (486, 487, 471, 470), (487, 488, 472, 471), (488, 489, 473, 472), (489, 490, 474, 473), (490, 491, 475, 474), (491, 492, 476, 475), (492, 493, 477, 476), (493, 494, 478, 477), (494, 495, 479, 478), (495, 480, 464, 479), (496, 497, 481, 480), (497, 498, 482, 481), (498, 499, 483, 482), (499, 500, 484, 483), (500, 501, 485, 484), (501, 502, 486, 485), (502, 503, 487, 486), (503, 504, 488, 487), (504, 505, 489, 488), (505, 506, 490, 489), (506, 507, 491, 490), (507, 508, 492, 491), (508, 509, 493, 492), (509, 510, 494, 493), (510, 511, 495, 494), (511, 496, 480, 495), (512, 513, 497, 496), (513, 514, 498, 497), (514, 515, 499, 498), (515, 516, 500, 499), (516, 517, 501, 500), (517, 518, 502, 501), (518, 519, 503, 502), (519, 520, 504, 503), (520, 521, 505, 504), (521, 522, 506, 505), (522, 523, 507, 506), (523, 524, 508, 507), (524, 525, 509, 508), (525, 526, 510, 509), (526, 527, 511, 510), (527, 512, 496, 511), (528, 529, 513, 512), (529, 530, 514, 513), (530, 531, 515, 514), (531, 532, 516, 515), (532, 533, 517, 516), (533, 534, 518, 517), (534, 535, 519, 518), (535, 536, 520, 519), (536, 537, 521, 520), (537, 538, 522, 521), (538, 539, 523, 522), (539, 540, 524, 523), (540, 541, 525, 524), (541, 542, 526, 525), (542, 543, 527, 526), (543, 528, 512, 527), (544, 545, 529, 528), (545, 546, 530, 529), (546, 547, 531, 530), (547, 548, 532, 531), (548, 549, 533, 532), (549, 550, 534, 533), (550, 551, 535, 534), (551, 552, 536, 535), (552, 553, 537, 536), (553, 554, 538, 537), (554, 555, 539, 538), (555, 556, 540, 539), (556, 557, 541, 540), (557, 558, 542, 541), (558, 559, 543, 542), (559, 544, 528, 543), (560, 561, 545, 544), (561, 562, 546, 545), (562, 563, 547, 546), (563, 564, 548, 547), (564, 565, 549, 548), (565, 566, 550, 549), (566, 567, 551, 550), (567, 568, 552, 551), (568, 569, 553, 552), (569, 570, 554, 553), (570, 571, 555, 554), (571, 572, 556, 555), (572, 573, 557, 556), (573, 574, 558, 557), (574, 575, 559, 558), (575, 560, 544, 559), (576, 577, 561, 560), (577, 578, 562, 561), (578, 579, 563, 562), (579, 580, 564, 563), (580, 581, 565, 564), (581, 582, 566, 565), (582, 583, 567, 566), (583, 584, 568, 567), (584, 585, 569, 568), (585, 586, 570, 569), (586, 587, 571, 570), (587, 588, 572, 571), (588, 589, 573, 572), (589, 590, 574, 573), (590, 591, 575, 574), (591, 576, 560, 575), (592, 593, 577, 576), (593, 594, 578, 577), (594, 595, 579, 578), (595, 596, 580, 579), (596, 597, 581, 580), (597, 598, 582, 581), (598, 599, 583, 582), (599, 600, 584, 583), (600, 601, 585, 584), (601, 602, 586, 585), (602, 603, 587, 586), (603, 604, 588, 587), (604, 605, 589, 588), (605, 606, 590, 589), (606, 607, 591, 590), (607, 592, 576, 591), (608, 609, 593, 592), (609, 610, 594, 593), (610, 611, 595, 594), (611, 612, 596, 595), (612, 613, 597, 596), (613, 614, 598, 597), (614, 615, 599, 598), (615, 616, 600, 599), (616, 617, 601, 600), (617, 618, 602, 601), (618, 619, 603, 602), (619, 620, 604, 603), (620, 621, 605, 604), (621, 622, 606, 605), (622, 623, 607, 606), (623, 608, 592, 607), (624, 625, 609, 608), (625, 626, 610, 609), (626, 627, 611, 610), (627, 628, 612, 611), (628, 629, 613, 612), (629, 630, 614, 613), (630, 631, 615, 614), (631, 632, 616, 615), (632, 633, 617, 616), (633, 634, 618, 617), (634, 635, 619, 618), (635, 636, 620, 619), (636, 637, 621, 620), (637, 638, 622, 621), (638, 639, 623, 622), (639, 624, 608, 623), (640, 641, 625, 624), (641, 642, 626, 625), (642, 643, 627, 626), (643, 644, 628, 627), (644, 645, 629, 628), (645, 646, 630, 629), (646, 647, 631, 630), (647, 648, 632, 631), (648, 649, 633, 632), (649, 650, 634, 633), (650, 651, 635, 634), (651, 652, 636, 635), (652, 653, 637, 636), (653, 654, 638, 637), (654, 655, 639, 638), (655, 640, 624, 639), (656, 657, 641, 640), (657, 658, 642, 641), (658, 659, 643, 642), (659, 660, 644, 643), (660, 661, 645, 644), (661, 662, 646, 645), (662, 663, 647, 646), (663, 664, 648, 647), (664, 665, 649, 648), (665, 666, 650, 649), (666, 667, 651, 650), (667, 668, 652, 651), (668, 669, 653, 652), (669, 670, 654, 653), (670, 671, 655, 654), (671, 656, 640, 655), (672, 673, 657, 656), (673, 674, 658, 657), (674, 675, 659, 658), (675, 676, 660, 659), (676, 677, 661, 660), (677, 678, 662, 661), (678, 679, 663, 662), (679, 680, 664, 663), (680, 681, 665, 664), (681, 682, 666, 665), (682, 683, 667, 666), (683, 684, 668, 667), (684, 685, 669, 668), (685, 686, 670, 669), (686, 687, 671, 670), (687, 672, 656, 671), (688, 689, 673, 672), (689, 690, 674, 673), (690, 691, 675, 674), (691, 692, 676, 675), (692, 693, 677, 676), (693, 694, 678, 677), (694, 695, 679, 678), (695, 696, 680, 679), (696, 697, 681, 680), (697, 698, 682, 681), (698, 699, 683, 682), (699, 700, 684, 683), (700, 701, 685, 684), (701, 702, 686, 685), (702, 703, 687, 686), (703, 688, 672, 687), (704, 705, 689, 688), (705, 706, 690, 689), (706, 707, 691, 690), (707, 708, 692, 691), (708, 709, 693, 692), (709, 710, 694, 693), (710, 711, 695, 694), (711, 712, 696, 695), (712, 713, 697, 696), (713, 714, 698, 697), (714, 715, 699, 698), (715, 716, 700, 699), (716, 717, 701, 700), (717, 718, 702, 701), (718, 719, 703, 702), (719, 704, 688, 703), (720, 721, 705, 704), (721, 722, 706, 705), (722, 723, 707, 706), (723, 724, 708, 707), (724, 725, 709, 708), (725, 726, 710, 709), (726, 727, 711, 710), (727, 728, 712, 711), (728, 729, 713, 712), (729, 730, 714, 713), (730, 731, 715, 714), (731, 732, 716, 715), (732, 733, 717, 716), (733, 734, 718, 717), (734, 735, 719, 718), (735, 720, 704, 719), (736, 737, 721, 720), (737, 738, 722, 721), (738, 739, 723, 722), (739, 740, 724, 723), (740, 741, 725, 724), (741, 742, 726, 725), (742, 743, 727, 726), (743, 744, 728, 727), (744, 745, 729, 728), (745, 746, 730, 729), (746, 747, 731, 730), (747, 748, 732, 731), (748, 749, 733, 732), (749, 750, 734, 733), (750, 751, 735, 734), (751, 736, 720, 735), (752, 753, 737, 736), (753, 754, 738, 737), (754, 755, 739, 738), (755, 756, 740, 739), (756, 757, 741, 740), (757, 758, 742, 741), (758, 759, 743, 742), (759, 760, 744, 743), (760, 761, 745, 744), (761, 762, 746, 745), (762, 763, 747, 746), (763, 764, 748, 747), (764, 765, 749, 748), (765, 766, 750, 749), (766, 767, 751, 750), (767, 752, 736, 751), (0, 1, 753, 752), (1, 2, 754, 753), (2, 3, 755, 754), (3, 4, 756, 755), (4, 5, 757, 756), (5, 6, 758, 757), (6, 7, 759, 758), (7, 8, 760, 759), (8, 9, 761, 760), (9, 10, 762, 761), (10, 11, 763, 762), (11, 12, 764, 763), (12, 13, 765, 764), (13, 14, 766, 765), (14, 15, 767, 766), (15, 0, 752, 767)])
me_torus.polygons.foreach_set('use_smooth', [True] * 768)
me_torus.materials.append(mat_material_001)
me_torus.use_remesh_preserve_volume = False
me_torus.use_remesh_preserve_attributes = False
me_torus.use_mirror_vertex_groups = False
me_torus.update()

# ---- objects
ob_lamp_002 = bpy.data.objects.new('Lamp.002', light_spot_001)
ob_lamp_001 = bpy.data.objects.new('Lamp.001', light_lamp)
ob_torus = bpy.data.objects.new('Torus', me_torus)
ob_lamp = bpy.data.objects.new('Lamp', light_spot)
ob_camera = bpy.data.objects.new('Camera', cam_camera)

# ---- transforms, parenting, visibility, modifiers, constraints
ob_lamp_002.location = (4.076, 10.01, 4.904)
ob_lamp_002.rotation_euler = (0.8224, 0.5532, 2.443)
ob_lamp_002.lock_rotations_4d = False
ob_lamp_002.empty_display_type = 'ARROWS'
ob_lamp_002.color = (0.0, 0.0, 0.0, 0.0)
ob_lamp_002.lineart.crease_threshold = 0.0
ob_lamp_001.location = (0.0, 0.0, 7.0)
ob_lamp_001.lock_rotations_4d = False
ob_lamp_001.empty_display_type = 'ARROWS'
ob_lamp_001.color = (0.0, 0.0, 0.0, 1.0)
ob_lamp_001.lineart.crease_threshold = 0.0
ob_torus.location = (0.0, 0.0, 0.0)
ob_torus.scale = (2.947, 1.476, 4.0)
ob_torus.lock_rotations_4d = False
ob_torus.empty_display_type = 'ARROWS'
ob_torus.color = (0.0, 0.0, 0.0, 1.0)
ob_torus.lineart.crease_threshold = 0.0
_m = ob_torus.modifiers.new('Subsurf', 'SUBSURF')
_m.uv_smooth = 'PRESERVE_CORNERS'
_m.quality = 2
_m.levels = 3
_m.show_only_control_edges = False
ob_lamp.location = (-3.924, 9.005, -5.096)
ob_lamp.rotation_euler = (-0.9373, 3.437, 0.3195)
ob_lamp.lock_rotations_4d = False
ob_lamp.empty_display_type = 'ARROWS'
ob_lamp.color = (0.0, 0.0, 0.0, 0.0)
ob_lamp.lineart.crease_threshold = 0.0
ob_camera.location = (0.0, 6.0, 0.0)
ob_camera.rotation_euler = (-1.571, 3.142, 4.946e-15)
ob_camera.lock_rotations_4d = False
ob_camera.empty_display_type = 'ARROWS'
ob_camera.color = (0.0, 0.0, 0.0, 0.0)
ob_camera.display_type = 'WIRE'
ob_camera.lineart.crease_threshold = 0.0

# ---- collection membership
col_collection_1.objects.link(ob_lamp_002)
col_collection_1.objects.link(ob_lamp_001)
col_collection_1.objects.link(ob_torus)
col_collection_1.objects.link(ob_lamp)
col_collection_1.objects.link(ob_camera)

# ---- scene / render settings (as saved in the file)
scene.camera = ob_camera
scene.frame_start = 1; scene.frame_end = 250; scene.frame_set(1)
scene.render.engine = 'BLENDER_EEVEE_NEXT'
scene.render.image_settings.color_mode = 'RGB'
scene.render.image_settings.quality = 100
scene.render.image_settings.compression = 100
scene.render.image_settings.exr_codec = 'RLE'
scene.render.resolution_x = 300
scene.render.resolution_y = 80
scene.render.pixel_aspect_x = 100.0
scene.render.pixel_aspect_y = 100.0
scene.render.fps = 25
scene.render.dither_intensity = 0.0
scene.render.use_compositing = False
scene.render.use_sequencer = False
scene.render.bake_margin = 2
scene.render.bake_bias = 0.0
scene.render.use_stamp_time = False
scene.render.use_stamp_date = False
scene.render.use_stamp_frame = False
scene.render.use_stamp_camera = False
scene.render.use_stamp_scene = False
scene.render.use_stamp_filename = False
scene.render.use_stamp_render_time = False
scene.render.stamp_font_size = 0
scene.cycles.use_denoising = False
scene.cycles.samples = 10
scene.cycles.sampling_pattern = 'TABULATED_SOBOL'
scene.cycles.light_sampling_threshold = 0.0
scene.cycles.use_adaptive_sampling = False
scene.cycles.use_light_tree = False
scene.cycles.blur_glossy = 0.0
scene.cycles.volume_bounces = 1
scene.cycles.pixel_filter_type = 'GAUSSIAN'
scene.cycles.sample_clamp_indirect = 0.0
scene.view_settings.view_transform = 'Raw'
bpy.context.view_layer.update()
